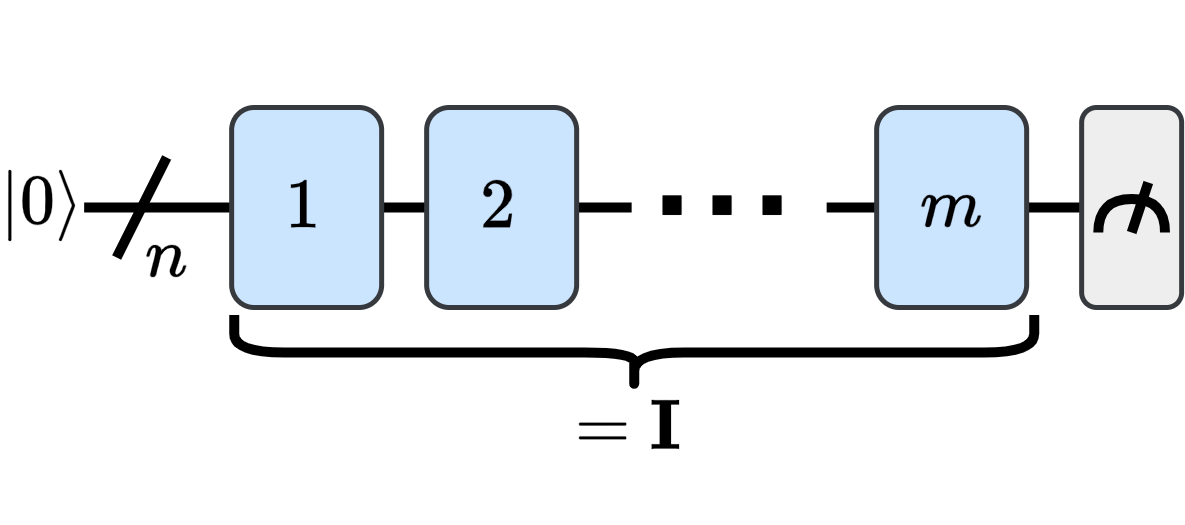

The diagram above was exported from draw.io. Its source (the exported page's mxGraphModel, read from the mxfile embedded in the PNG):
<mxGraphModel dx="669" dy="1542" grid="1" gridSize="10" guides="1" tooltips="1" connect="1" arrows="1" fold="1" page="1" pageScale="1" pageWidth="827" pageHeight="1169" math="1" shadow="0">
  <root>
    <mxCell id="0" />
    <mxCell id="1" parent="0" />
    <mxCell id="2" value="" style="endArrow=none;html=1;rounded=0;strokeWidth=2;" edge="1" parent="1">
      <mxGeometry width="50" height="50" relative="1" as="geometry">
        <mxPoint x="678.83" y="140" as="sourcePoint" />
        <mxPoint x="729.8299999999999" y="140" as="targetPoint" />
      </mxGeometry>
    </mxCell>
    <mxCell id="3" value="" style="endArrow=none;html=1;rounded=0;strokeWidth=2;" edge="1" parent="1">
      <mxGeometry width="50" height="50" relative="1" as="geometry">
        <mxPoint x="530.33" y="140" as="sourcePoint" />
        <mxPoint x="639.8299999999999" y="140" as="targetPoint" />
      </mxGeometry>
    </mxCell>
    <mxCell id="4" value="$$|0\rangle$$" style="rounded=0;whiteSpace=wrap;html=1;fillColor=none;strokeColor=none;" vertex="1" parent="1">
      <mxGeometry x="516.83" y="135" width="10" height="9" as="geometry" />
    </mxCell>
    <mxCell id="5" value="$$1$$" style="rounded=1;whiteSpace=wrap;html=1;fillColor=#cce5ff;strokeColor=#36393d;" vertex="1" parent="1">
      <mxGeometry x="559.8299999999999" y="120" width="30" height="40" as="geometry" />
    </mxCell>
    <mxCell id="6" value="" style="endArrow=none;html=1;rounded=0;strokeWidth=2;" edge="1" parent="1">
      <mxGeometry width="50" height="50" relative="1" as="geometry">
        <mxPoint x="536.8299999999999" y="150" as="sourcePoint" />
        <mxPoint x="546.8299999999999" y="130" as="targetPoint" />
      </mxGeometry>
    </mxCell>
    <mxCell id="7" value="$$n$$" style="text;html=1;align=center;verticalAlign=middle;resizable=0;points=[];autosize=1;strokeColor=none;fillColor=none;" vertex="1" parent="1">
      <mxGeometry x="516.8299999999999" y="135" width="60" height="30" as="geometry" />
    </mxCell>
    <mxCell id="8" value="$$2$$" style="rounded=1;whiteSpace=wrap;html=1;fillColor=#cce5ff;strokeColor=#36393d;" vertex="1" parent="1">
      <mxGeometry x="598.8299999999999" y="120" width="30" height="40" as="geometry" />
    </mxCell>
    <mxCell id="9" value="$$m$$" style="rounded=1;whiteSpace=wrap;html=1;fillColor=#cce5ff;strokeColor=#36393d;" vertex="1" parent="1">
      <mxGeometry x="688.8299999999999" y="120" width="30" height="40" as="geometry" />
    </mxCell>
    <mxCell id="10" value="" style="rounded=1;whiteSpace=wrap;html=1;fillColor=#eeeeee;strokeColor=#36393d;" vertex="1" parent="1">
      <mxGeometry x="729.8299999999999" y="120" width="20" height="40" as="geometry" />
    </mxCell>
    <mxCell id="11" value="" style="group;aspect=fixed;strokeWidth=2;" connectable="0" vertex="1" parent="1">
      <mxGeometry x="733.1600000000001" y="135" width="13.34" height="10" as="geometry" />
    </mxCell>
    <mxCell id="12" value="" style="endArrow=none;html=1;rounded=0;strokeWidth=2;" edge="1" parent="11">
      <mxGeometry width="50" height="50" relative="1" as="geometry">
        <mxPoint x="6.67" y="10" as="sourcePoint" />
        <mxPoint x="10.004999999999999" as="targetPoint" />
      </mxGeometry>
    </mxCell>
    <mxCell id="13" value="" style="endArrow=none;html=1;rounded=0;edgeStyle=orthogonalEdgeStyle;curved=1;strokeWidth=2;" edge="1" parent="11">
      <mxGeometry width="50" height="50" relative="1" as="geometry">
        <mxPoint y="10" as="sourcePoint" />
        <mxPoint x="13.34" y="10" as="targetPoint" />
        <Array as="points">
          <mxPoint y="3.333333333333333" />
          <mxPoint x="13.34" y="3.333333333333333" />
        </Array>
      </mxGeometry>
    </mxCell>
    <mxCell id="14" value="&lt;font style=&quot;font-size: 36px;&quot;&gt;...&lt;/font&gt;" style="text;html=1;align=center;verticalAlign=middle;resizable=0;points=[];autosize=1;strokeColor=none;fillColor=none;" vertex="1" parent="1">
      <mxGeometry x="633" y="99" width="50" height="60" as="geometry" />
    </mxCell>
    <mxCell id="15" value="" style="shape=curlyBracket;whiteSpace=wrap;html=1;rounded=1;flipH=1;labelPosition=right;verticalLabelPosition=middle;align=left;verticalAlign=middle;rotation=90;strokeWidth=2;size=0.5;" vertex="1" parent="1">
      <mxGeometry x="632.83" y="89" width="15" height="160" as="geometry" />
    </mxCell>
    <mxCell id="16" value="$$= \mathbf{I}$$" style="text;html=1;align=center;verticalAlign=middle;resizable=0;points=[];autosize=1;strokeColor=none;fillColor=none;" vertex="1" parent="1">
      <mxGeometry x="584.33" y="169" width="110" height="30" as="geometry" />
    </mxCell>
  </root>
</mxGraphModel>